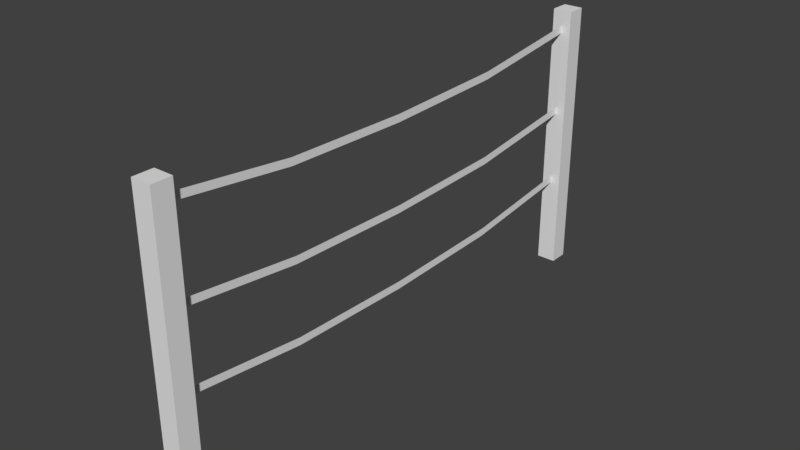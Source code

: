 # Source: Fence.blend  (saved by Blender 2.79.0; exported with 4.5.12 LTS)
import bpy
from mathutils import Matrix  # noqa: F401  (used for matrix-valued properties, if any)

bpy.ops.wm.read_factory_settings(use_empty=True)
scene = bpy.context.scene
scene.name = 'Scene'

# ---- collections
col_collection_1 = bpy.data.collections.new('Collection 1'); scene.collection.children.link(col_collection_1)

# ---- world
world_world = bpy.data.worlds.new('World'); scene.world = world_world
world_world.color = (0.05088, 0.05088, 0.05088)
world_world.use_sun_shadow = False
world_world.sun_shadow_jitter_overblur = 0.0
world_world.cycles.sampling_method = 'MANUAL'

# ---- meshes
me_cube_001 = bpy.data.meshes.new('Cube.001')
me_cube_001.from_pydata([(-1.0, -1.0, -1.0), (-1.0, -1.0, 27.27), (-1.0, 1.0, -1.0), (-1.0, 1.0, 27.27), (1.0, -1.0, -1.0), (1.0, -1.0, 27.27), (1.0, 1.0, -1.0), (1.0, 1.0, 27.27), (-1.0, 51.79, -1.0), (-1.0, 51.79, 27.27), (-1.0, 53.79, -1.0), (-1.0, 53.79, 27.27), (1.0, 51.79, -1.0), (1.0, 51.79, 27.27), (1.0, 53.79, -1.0), (1.0, 53.79, 27.27), (-7.863e-08, 0.2789, 25.72), (-2.034e-08, 0.2789, 24.95), (-7.863e-08, 52.23, 25.72), (-2.034e-08, 52.23, 24.95), (-7.863e-08, 0.2789, 17.0), (-2.034e-08, 0.2789, 16.23), (-7.863e-08, 52.23, 17.0), (-2.034e-08, 52.23, 16.23), (-7.863e-08, 0.2789, 9.18), (-2.034e-08, 0.2789, 8.408), (-7.863e-08, 52.23, 9.18), (-2.034e-08, 52.23, 8.408), (-7.863e-08, 39.24, 7.67), (-7.863e-08, 26.26, 7.326), (-7.863e-08, 13.27, 7.67), (-2.034e-08, 13.27, 6.897), (-2.034e-08, 26.26, 6.554), (-2.034e-08, 39.24, 6.897), (-7.863e-08, 39.24, 15.49), (-7.863e-08, 26.26, 15.15), (-7.863e-08, 13.27, 15.49), (-2.034e-08, 13.27, 14.72), (-2.034e-08, 26.26, 14.38), (-2.034e-08, 39.24, 14.72), (-7.863e-08, 39.24, 24.21), (-7.863e-08, 26.26, 23.87), (-7.863e-08, 13.27, 24.21), (-2.034e-08, 13.27, 23.44), (-2.034e-08, 26.26, 23.1), (-2.034e-08, 39.24, 23.44)], [], [(0, 1, 3, 2), (2, 3, 7, 6), (6, 7, 5, 4), (4, 5, 1, 0), (2, 6, 4, 0), (7, 3, 1, 5), (8, 9, 11, 10), (10, 11, 15, 14), (14, 15, 13, 12), (12, 13, 9, 8), (10, 14, 12, 8), (15, 11, 9, 13), (40, 45, 19, 18), (34, 39, 23, 22), (28, 33, 27, 26), (24, 25, 31, 30), (30, 31, 32, 29), (29, 32, 33, 28), (20, 21, 37, 36), (36, 37, 38, 35), (35, 38, 39, 34), (16, 17, 43, 42), (42, 43, 44, 41), (41, 44, 45, 40)])
me_cube_001.use_remesh_preserve_volume = False
me_cube_001.use_remesh_preserve_attributes = False
me_cube_001.use_mirror_vertex_groups = False
me_cube_001.update()

# ---- objects
ob_cube = bpy.data.objects.new('Cube', me_cube_001)

# ---- transforms, parenting, visibility, modifiers, constraints
ob_cube.location = (0.0, -7.007, 0.2528)
ob_cube.scale = (0.2651, 0.2651, 0.2651)
ob_cube.lineart.crease_threshold = 0.0

# ---- collection membership
col_collection_1.objects.link(ob_cube)

# ---- scene / render settings (as saved in the file)
scene.frame_start = 1; scene.frame_end = 250; scene.frame_set(1)
scene.render.engine = 'BLENDER_EEVEE_NEXT'
scene.render.resolution_percentage = 50
scene.render.dither_intensity = 0.0
scene.cycles.use_denoising = False
scene.cycles.samples = 128
scene.cycles.sampling_pattern = 'TABULATED_SOBOL'
scene.cycles.use_adaptive_sampling = False
scene.cycles.use_light_tree = False
scene.cycles.blur_glossy = 0.0
scene.cycles.sample_clamp_indirect = 0.0
scene.view_settings.view_transform = 'Standard'
bpy.context.view_layer.update()

# ---- added for rendering (the .blend has no active camera and no usable light): camera, sun
cam_auto = bpy.data.cameras.new('AutoCamera')
cam_auto.lens = 50.0
cam_auto.sensor_width = 36.0
cam_auto.clip_end = 1000.0
ob_auto_camera = bpy.data.objects.new('AutoCamera', cam_auto)
scene.collection.objects.link(ob_auto_camera)
ob_auto_camera.location = (15.1325, -18.1677, 15.8417)
ob_auto_camera.rotation_euler = (1.09748, -7.21219e-08, 0.694738)
scene.camera = ob_auto_camera
light_auto_sun = bpy.data.lights.new('AutoSun', 'SUN')
light_auto_sun.energy = 3.0
light_auto_sun.angle = 0.0523599
ob_auto_sun = bpy.data.objects.new('AutoSun', light_auto_sun)
scene.collection.objects.link(ob_auto_sun)
ob_auto_sun.rotation_euler = (0.872665, 0.174533, 0.523599)
bpy.context.view_layer.update()
